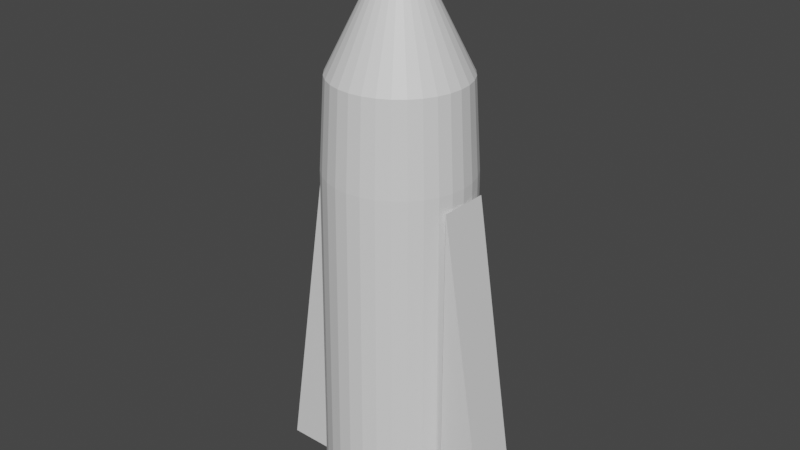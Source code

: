 # Source: bullet_1.blend  (saved by Blender 2.82.7; exported with 4.5.12 LTS)
import bpy
from mathutils import Matrix  # noqa: F401  (used for matrix-valued properties, if any)

bpy.ops.wm.read_factory_settings(use_empty=True)
scene = bpy.context.scene
scene.name = 'Scene'

# ---- collections
col_collection = bpy.data.collections.new('Collection'); scene.collection.children.link(col_collection)

# ---- materials (node trees are filled in below, after node groups)
mat_material_001 = bpy.data.materials.new('Material.001')
mat_material_001.use_transparent_shadow = False
mat_material_001.diffuse_color = (0.8, 0.7295, 0.7295, 1.0)
mat_material_002 = bpy.data.materials.new('Material.002')
mat_material_002.use_transparent_shadow = False
mat_material_002.diffuse_color = (0.8, 0.0009353, 0.0009353, 1.0)
mat_material_003 = bpy.data.materials.new('Material.003')
mat_material_003.use_transparent_shadow = False
mat_material_003.diffuse_color = (0.65, 0.65, 0.65, 1.0)
mat_material_004 = bpy.data.materials.new('Material.004')
mat_material_004.use_transparent_shadow = False
mat_material_004.diffuse_color = (0.0985, 0.0008262, 0.0, 1.0)

# ---- material node trees
mat_material_001.use_nodes = True; mat_material_001.node_tree.nodes.clear()
_N = mat_material_001.node_tree.nodes; _L = mat_material_001.node_tree.links
n0 = _N.new('ShaderNodeOutputMaterial'); n0.name = 'Material Output'; n0.location = (300, 300)
n1 = _N.new('ShaderNodeBsdfPrincipled'); n1.name = 'Principled BSDF'; n1.location = (10, 300)
n1.distribution = 'GGX'
n1.subsurface_method = 'BURLEY'
n1.inputs[0].default_value = (0.8, 0.0, 0.00205, 1.0)
n1.inputs[3].default_value = 1.45
n1.inputs[27].default_value = (0.0, 0.0, 0.0, 1.0)
n1.inputs[28].default_value = 1.0
_L.new(n1.outputs[0], n0.inputs[0])
n0.is_active_output = True
mat_material_002.use_nodes = True; mat_material_002.node_tree.nodes.clear()
_N = mat_material_002.node_tree.nodes; _L = mat_material_002.node_tree.links
n0 = _N.new('ShaderNodeOutputMaterial'); n0.name = 'Material Output'; n0.location = (300, 300)
n1 = _N.new('ShaderNodeBsdfPrincipled'); n1.name = 'Principled BSDF'; n1.location = (10, 300)
n1.distribution = 'GGX'
n1.subsurface_method = 'BURLEY'
n1.inputs[3].default_value = 1.45
n1.inputs[27].default_value = (0.0, 0.0, 0.0, 1.0)
n1.inputs[28].default_value = 1.0
_L.new(n1.outputs[0], n0.inputs[0])
n0.is_active_output = True
mat_material_003.use_nodes = True; mat_material_003.node_tree.nodes.clear()
_N = mat_material_003.node_tree.nodes; _L = mat_material_003.node_tree.links
n0 = _N.new('ShaderNodeOutputMaterial'); n0.name = 'Material Output'; n0.location = (300, 300)
n1 = _N.new('ShaderNodeBsdfPrincipled'); n1.name = 'Principled BSDF'; n1.location = (10, 300)
n1.distribution = 'GGX'
n1.subsurface_method = 'BURLEY'
n1.inputs[3].default_value = 1.45
n1.inputs[27].default_value = (0.0, 0.0, 0.0, 1.0)
n1.inputs[28].default_value = 1.0
_L.new(n1.outputs[0], n0.inputs[0])
n0.is_active_output = True
mat_material_004.use_nodes = True; mat_material_004.node_tree.nodes.clear()
_N = mat_material_004.node_tree.nodes; _L = mat_material_004.node_tree.links
n0 = _N.new('ShaderNodeOutputMaterial'); n0.name = 'Material Output'; n0.location = (300, 300)
n1 = _N.new('ShaderNodeBsdfPrincipled'); n1.name = 'Principled BSDF'; n1.location = (10, 300)
n1.distribution = 'GGX'
n1.subsurface_method = 'BURLEY'
n1.inputs[3].default_value = 1.45
n1.inputs[27].default_value = (0.0, 0.0, 0.0, 1.0)
n1.inputs[28].default_value = 1.0
_L.new(n1.outputs[0], n0.inputs[0])
n0.is_active_output = True

# ---- world
world_world = bpy.data.worlds.new('World'); scene.world = world_world
world_world.use_nodes = True; world_world.node_tree.nodes.clear()
_N = world_world.node_tree.nodes; _L = world_world.node_tree.links
n0 = _N.new('ShaderNodeOutputWorld'); n0.name = 'World Output'; n0.location = (300, 300)
n1 = _N.new('ShaderNodeBackground'); n1.name = 'Background'; n1.location = (10, 300)
n1.inputs[0].default_value = (0.05088, 0.05088, 0.05088, 1.0)
_L.new(n1.outputs[0], n0.inputs[0])
n0.is_active_output = True
world_world.color = (0.05088, 0.05088, 0.05088)
world_world.use_sun_shadow = False
world_world.sun_shadow_jitter_overblur = 0.0

# ---- meshes
me_cylinder = bpy.data.meshes.new('Cylinder')
me_cylinder.from_pydata([(9.244e-08, 0.1209, 0.5704), (0.02359, 0.1186, 0.5704), (0.04626, 0.1117, 0.5704), (0.06717, 0.1005, 0.5704), (0.08549, 0.08549, 0.5704), (0.1005, 0.06717, 0.5704), (0.1117, 0.04626, 0.5704), (0.1186, 0.02359, 0.5704), (0.1209, 2.788e-07, 0.5704), (0.1186, -0.02359, 0.5704), (0.1117, -0.04626, 0.5704), (0.1005, -0.06717, 0.5704), (0.08549, -0.08549, 0.5704), (0.06717, -0.1005, 0.5704), (0.04626, -0.1117, 0.5704), (0.02359, -0.1186, 0.5704), (5.305e-08, -0.1209, 0.5704), (-0.02359, -0.1186, 0.5704), (-0.04626, -0.1117, 0.5704), (-0.06717, -0.1005, 0.5704), (-0.08549, -0.08549, 0.5704), (-0.1005, -0.06717, 0.5704), (-0.1117, -0.04626, 0.5704), (-0.1186, -0.02359, 0.5704), (-0.1209, 3.865e-07, 0.5704), (-0.1186, 0.02359, 0.5704), (-0.1117, 0.04627, 0.5704), (-0.1005, 0.06717, 0.5704), (-0.08549, 0.08549, 0.5704), (-0.06717, 0.1005, 0.5704), (-0.04626, 0.1117, 0.5704), (-0.02359, 0.1186, 0.5704), (9.447e-08, 0.1266, 0.0), (0.0247, 0.1242, 0.0), (0.04846, 0.117, 0.0), (0.07035, 0.1053, 0.0), (0.08953, 0.08953, 0.0), (0.1053, 0.07035, 0.0), (0.117, 0.04846, 0.0), (0.1242, 0.0247, 0.0), (0.1266, 2.745e-07, 0.0), (0.1242, -0.0247, 0.0), (0.117, -0.04846, 0.0), (0.1053, -0.07035, 0.0), (0.08953, -0.08953, 0.0), (0.07035, -0.1053, 0.0), (0.04846, -0.117, 0.0), (0.0247, -0.1242, 0.0), (5.321e-08, -0.1266, 0.0), (-0.0247, -0.1242, 0.0), (-0.04846, -0.117, 0.0), (-0.07035, -0.1053, 0.0), (-0.08953, -0.08953, 0.0), (-0.1053, -0.07035, 0.0), (-0.117, -0.04846, 0.0), (-0.1242, -0.0247, 0.0), (-0.1266, 3.872e-07, 0.0), (-0.1242, 0.0247, 0.0), (-0.117, 0.04846, 0.0), (-0.1053, 0.07035, 0.0), (-0.08953, 0.08953, 0.0), (-0.07035, 0.1053, 0.0), (-0.04846, 0.117, 0.0), (-0.0247, 0.1242, 0.0), (1.023e-07, 0.1118, 0.7204), (0.02181, 0.1097, 0.7204), (0.04278, 0.1033, 0.7204), (0.06211, 0.09296, 0.7204), (0.07906, 0.07906, 0.7204), (0.09296, 0.06211, 0.7204), (0.1033, 0.04278, 0.7204), (0.1097, 0.02181, 0.7204), (0.1118, 2.539e-07, 0.7204), (0.1097, -0.02181, 0.7204), (0.1033, -0.04278, 0.7204), (0.09296, -0.06211, 0.7204), (0.07906, -0.07906, 0.7204), (0.06211, -0.09296, 0.7204), (0.04278, -0.1033, 0.7204), (0.02181, -0.1097, 0.7204), (6.584e-08, -0.1118, 0.7204), (-0.02181, -0.1097, 0.7204), (-0.04278, -0.1033, 0.7204), (-0.06211, -0.09296, 0.7204), (-0.07906, -0.07906, 0.7204), (-0.09296, -0.06211, 0.7204), (-0.1033, -0.04278, 0.7204), (1.023e-07, 2.455e-07, 0.944), (-0.1097, -0.02181, 0.7204), (-0.1118, 3.534e-07, 0.7204), (-0.1097, 0.02181, 0.7204), (-0.1033, 0.04279, 0.7204), (-0.09296, 0.06211, 0.7204), (-0.07906, 0.07906, 0.7204), (-0.06211, 0.09296, 0.7204), (-0.04278, 0.1033, 0.7204), (-0.02181, 0.1097, 0.7204), (0.2075, -0.04411, 0.0017), (0.122, -0.04354, 0.0017), (0.122, -0.04354, 0.546), (0.2081, 0.04086, 0.0017), (0.1226, 0.04142, 0.546), (0.1226, 0.04142, 0.0017), (-0.2072, 0.04134, 0.000794), (-0.1217, 0.04078, 0.000794), (-0.1217, 0.04078, 0.5451), (-0.2077, -0.04362, 0.000794), (-0.1222, -0.04419, 0.5451), (-0.1222, -0.04419, 0.000794)], [], [(32, 0, 1, 33), (33, 1, 2, 34), (34, 2, 3, 35), (35, 3, 4, 36), (36, 4, 5, 37), (37, 5, 6, 38), (38, 6, 7, 39), (39, 7, 8, 40), (40, 8, 9, 41), (41, 9, 10, 42), (42, 10, 11, 43), (43, 11, 12, 44), (44, 12, 13, 45), (45, 13, 14, 46), (46, 14, 15, 47), (47, 15, 16, 48), (48, 16, 17, 49), (49, 17, 18, 50), (50, 18, 19, 51), (51, 19, 20, 52), (52, 20, 21, 53), (53, 21, 22, 54), (54, 22, 23, 55), (55, 23, 24, 56), (56, 24, 25, 57), (57, 25, 26, 58), (58, 26, 27, 59), (59, 27, 28, 60), (60, 28, 29, 61), (61, 29, 30, 62), (62, 30, 31, 63), (63, 31, 0, 32), (64, 87, 65), (65, 87, 66), (66, 87, 67), (67, 87, 68), (68, 87, 69), (69, 87, 70), (70, 87, 71), (71, 87, 72), (72, 87, 73), (73, 87, 74), (74, 87, 75), (75, 87, 76), (76, 87, 77), (77, 87, 78), (78, 87, 79), (79, 87, 80), (80, 87, 81), (81, 87, 82), (82, 87, 83), (83, 87, 84), (84, 87, 85), (85, 87, 86), (86, 87, 88), (88, 87, 89), (89, 87, 90), (90, 87, 91), (91, 87, 92), (92, 87, 93), (93, 87, 94), (94, 87, 95), (95, 87, 96), (96, 87, 64), (31, 64, 0), (73, 9, 8), (64, 65, 1), (16, 15, 80), (66, 3, 2), (64, 31, 96), (29, 95, 30), (65, 66, 2), (31, 30, 95), (94, 95, 29), (3, 66, 67), (94, 29, 28), (4, 3, 67), (93, 94, 28), (4, 67, 68), (93, 28, 27), (5, 4, 68), (92, 93, 27), (5, 68, 69), (92, 27, 26), (6, 5, 69), (91, 92, 26), (6, 69, 70), (91, 26, 25), (7, 6, 70), (90, 91, 25), (7, 70, 71), (24, 89, 25), (8, 7, 71), (81, 17, 16), (8, 71, 72), (89, 24, 23), (88, 89, 23), (72, 73, 8), (17, 81, 82), (86, 88, 23), (9, 73, 74), (86, 23, 22), (10, 9, 74), (85, 86, 22), (10, 74, 75), (85, 22, 21), (11, 10, 75), (84, 85, 21), (11, 75, 76), (84, 21, 20), (12, 11, 76), (12, 76, 77), (83, 84, 20), (83, 20, 19), (13, 12, 77), (82, 83, 19), (13, 77, 78), (82, 19, 18), (14, 13, 78), (18, 17, 82), (14, 78, 79), (80, 15, 79), (89, 90, 25), (65, 2, 1), (96, 31, 95), (80, 81, 16), (64, 1, 0), (15, 14, 79), (100, 101, 99, 97), (100, 97, 98, 102), (99, 98, 97), (100, 102, 101), (106, 107, 105, 103), (106, 103, 104, 108), (105, 104, 103), (106, 108, 107)])
me_cylinder.polygons.foreach_set('material_index', [2, 2, 2, 2, 2, 2, 2, 2, 2, 2, 2, 2, 2, 2, 2, 2, 2, 2, 2, 2, 2, 2, 2, 2, 2, 2, 2, 2, 2, 2, 2, 2, 1, 1, 1, 1, 1, 1, 1, 1, 1, 1, 1, 1, 1, 1, 1, 1, 1, 1, 1, 1, 1, 1, 1, 1, 1, 1, 1, 1, 1, 1, 1, 1, 2, 2, 2, 2, 2, 2, 2, 2, 2, 2, 2, 2, 2, 2, 2, 2, 2, 2, 2, 2, 2, 2, 2, 2, 2, 2, 2, 2, 2, 2, 2, 2, 2, 2, 2, 2, 2, 2, 2, 2, 2, 2, 2, 2, 2, 2, 2, 2, 2, 2, 2, 2, 2, 2, 2, 2, 2, 2, 2, 2, 2, 2, 2, 2, 1, 1, 1, 1, 1, 1, 1, 1])
_uv = me_cylinder.uv_layers.new(name='UVMap')
_uv.uv.foreach_set('vector', [1.0, 0.75, 1.0, 1.0, 0.9688, 1.0, 0.9688, 0.75, 0.9688, 0.75, 0.9688, 1.0, 0.9375, 1.0, 0.9375, 0.75, 0.9375, 0.75, 0.9375, 1.0, 0.9062, 1.0, 0.9062, 0.75, 0.9062, 0.75, 0.9062, 1.0, 0.875, 1.0, 0.875, 0.75, 0.875, 0.75, 0.875, 1.0, 0.8438, 1.0, 0.8438, 0.75, 0.8438, 0.75, 0.8438, 1.0, 0.8125, 1.0, 0.8125, 0.75, 0.8125, 0.75, 0.8125, 1.0, 0.7812, 1.0, 0.7812, 0.75, 0.7812, 0.75, 0.7812, 1.0, 0.75, 1.0, 0.75, 0.75, 0.75, 0.75, 0.75, 1.0, 0.7188, 1.0, 0.7188, 0.75, 0.7188, 0.75, 0.7188, 1.0, 0.6875, 1.0, 0.6875, 0.75, 0.6875, 0.75, 0.6875, 1.0, 0.6562, 1.0, 0.6562, 0.75, 0.6562, 0.75, 0.6562, 1.0, 0.625, 1.0, 0.625, 0.75, 0.625, 0.75, 0.625, 1.0, 0.5938, 1.0, 0.5938, 0.75, 0.5938, 0.75, 0.5938, 1.0, 0.5625, 1.0, 0.5625, 0.75, 0.5625, 0.75, 0.5625, 1.0, 0.5312, 1.0, 0.5312, 0.75, 0.5312, 0.75, 0.5312, 1.0, 0.5, 1.0, 0.5, 0.75, 0.5, 0.75, 0.5, 1.0, 0.4688, 1.0, 0.4688, 0.75, 0.4688, 0.75, 0.4688, 1.0, 0.4375, 1.0, 0.4375, 0.75, 0.4375, 0.75, 0.4375, 1.0, 0.4062, 1.0, 0.4062, 0.75, 0.4062, 0.75, 0.4062, 1.0, 0.375, 1.0, 0.375, 0.75, 0.375, 0.75, 0.375, 1.0, 0.3438, 1.0, 0.3438, 0.75, 0.3438, 0.75, 0.3438, 1.0, 0.3125, 1.0, 0.3125, 0.75, 0.3125, 0.75, 0.3125, 1.0, 0.2812, 1.0, 0.2812, 0.75, 0.2812, 0.75, 0.2812, 1.0, 0.25, 1.0, 0.25, 0.75, 0.25, 0.75, 0.25, 1.0, 0.2188, 1.0, 0.2188, 0.75, 0.2188, 0.75, 0.2188, 1.0, 0.1875, 1.0, 0.1875, 0.75, 0.1875, 0.75, 0.1875, 1.0, 0.1562, 1.0, 0.1562, 0.75, 0.1562, 0.75, 0.1562, 1.0, 0.125, 1.0, 0.125, 0.75, 0.125, 0.75, 0.125, 1.0, 0.09375, 1.0, 0.09375, 0.75, 0.09375, 0.75, 0.09375, 1.0, 0.0625, 1.0, 0.0625, 0.75, 0.0625, 0.75, 0.0625, 1.0, 0.03125, 1.0, 0.03125, 0.75, 0.03125, 0.75, 0.03125, 1.0, 0.0, 1.0, 0.0, 0.75, 0.25, 0.49, 0.25, 0.25, 0.2968, 0.4854, 0.2968, 0.4854, 0.25, 0.25, 0.3418, 0.4717, 0.3418, 0.4717, 0.25, 0.25, 0.3833, 0.4496, 0.3833, 0.4496, 0.25, 0.25, 0.4197, 0.4197, 0.4197, 0.4197, 0.25, 0.25, 0.4496, 0.3833, 0.4496, 0.3833, 0.25, 0.25, 0.4717, 0.3418, 0.4717, 0.3418, 0.25, 0.25, 0.4854, 0.2968, 0.4854, 0.2968, 0.25, 0.25, 0.49, 0.25, 0.49, 0.25, 0.25, 0.25, 0.4854, 0.2032, 0.4854, 0.2032, 0.25, 0.25, 0.4717, 0.1582, 0.4717, 0.1582, 0.25, 0.25, 0.4496, 0.1167, 0.4496, 0.1167, 0.25, 0.25, 0.4197, 0.08029, 0.4197, 0.08029, 0.25, 0.25, 0.3833, 0.05045, 0.3833, 0.05045, 0.25, 0.25, 0.3418, 0.02827, 0.3418, 0.02827, 0.25, 0.25, 0.2968, 0.01461, 0.2968, 0.01461, 0.25, 0.25, 0.25, 0.01, 0.25, 0.01, 0.25, 0.25, 0.2032, 0.01461, 0.2032, 0.01461, 0.25, 0.25, 0.1582, 0.02827, 0.1582, 0.02827, 0.25, 0.25, 0.1167, 0.05045, 0.1167, 0.05045, 0.25, 0.25, 0.08029, 0.08029, 0.08029, 0.08029, 0.25, 0.25, 0.05045, 0.1167, 0.05045, 0.1167, 0.25, 0.25, 0.02827, 0.1582, 0.02827, 0.1582, 0.25, 0.25, 0.01461, 0.2032, 0.01461, 0.2032, 0.25, 0.25, 0.01, 0.25, 0.01, 0.25, 0.25, 0.25, 0.01461, 0.2968, 0.01461, 0.2968, 0.25, 0.25, 0.02827, 0.3418, 0.02827, 0.3418, 0.25, 0.25, 0.05045, 0.3833, 0.05045, 0.3833, 0.25, 0.25, 0.08029, 0.4197, 0.08029, 0.4197, 0.25, 0.25, 0.1167, 0.4496, 0.1167, 0.4496, 0.25, 0.25, 0.1582, 0.4717, 0.1582, 0.4717, 0.25, 0.25, 0.2032, 0.4854, 0.2032, 0.4854, 0.25, 0.25, 0.25, 0.49, 0.0, 0.0, 0.0, 0.0, 0.0, 0.0, 0.0, 0.0, 0.0, 0.0, 0.0, 0.0, 0.0, 0.0, 0.0, 0.0, 0.0, 0.0, 0.0, 0.0, 0.0, 0.0, 0.0, 0.0, 0.0, 0.0, 0.0, 0.0, 0.0, 0.0, 0.0, 0.0, 0.0, 0.0, 0.0, 0.0, 0.0, 0.0, 0.0, 0.0, 0.0, 0.0, 0.0, 0.0, 0.0, 0.0, 0.0, 0.0, 0.0, 0.0, 0.0, 0.0, 0.0, 0.0, 0.0, 0.0, 0.0, 0.0, 0.0, 0.0, 0.0, 0.0, 0.0, 0.0, 0.0, 0.0, 0.0, 0.0, 0.0, 0.0, 0.0, 0.0, 0.0, 0.0, 0.0, 0.0, 0.0, 0.0, 0.0, 0.0, 0.0, 0.0, 0.0, 0.0, 0.0, 0.0, 0.0, 0.0, 0.0, 0.0, 0.0, 0.0, 0.0, 0.0, 0.0, 0.0, 0.0, 0.0, 0.0, 0.0, 0.0, 0.0, 0.0, 0.0, 0.0, 0.0, 0.0, 0.0, 0.0, 0.0, 0.0, 0.0, 0.0, 0.0, 0.0, 0.0, 0.0, 0.0, 0.0, 0.0, 0.0, 0.0, 0.0, 0.0, 0.0, 0.0, 0.0, 0.0, 0.0, 0.0, 0.0, 0.0, 0.0, 0.0, 0.0, 0.0, 0.0, 0.0, 0.0, 0.0, 0.0, 0.0, 0.0, 0.0, 0.0, 0.0, 0.0, 0.0, 0.0, 0.0, 0.0, 0.0, 0.0, 0.0, 0.0, 0.0, 0.0, 0.0, 0.0, 0.0, 0.0, 0.0, 0.0, 0.0, 0.0, 0.0, 0.0, 0.0, 0.0, 0.0, 0.0, 0.0, 0.0, 0.0, 0.0, 0.0, 0.0, 0.0, 0.0, 0.0, 0.0, 0.0, 0.0, 0.0, 0.0, 0.0, 0.0, 0.0, 0.0, 0.0, 0.0, 0.0, 0.0, 0.0, 0.0, 0.0, 0.0, 0.0, 0.0, 0.0, 0.0, 0.0, 0.0, 0.0, 0.0, 0.0, 0.0, 0.0, 0.0, 0.0, 0.0, 0.0, 0.0, 0.0, 0.0, 0.0, 0.0, 0.0, 0.0, 0.0, 0.0, 0.0, 0.0, 0.0, 0.0, 0.0, 0.0, 0.0, 0.0, 0.0, 0.0, 0.0, 0.0, 0.0, 0.0, 0.0, 0.0, 0.0, 0.0, 0.0, 0.0, 0.0, 0.0, 0.0, 0.0, 0.0, 0.0, 0.0, 0.0, 0.0, 0.0, 0.0, 0.0, 0.0, 0.0, 0.0, 0.0, 0.0, 0.0, 0.0, 0.0, 0.0, 0.0, 0.0, 0.0, 0.0, 0.0, 0.0, 0.0, 0.0, 0.0, 0.0, 0.0, 0.0, 0.0, 0.0, 0.0, 0.0, 0.0, 0.0, 0.0, 0.0, 0.0, 0.0, 0.0, 0.0, 0.0, 0.0, 0.0, 0.0, 0.0, 0.0, 0.0, 0.0, 0.0, 0.0, 0.0, 0.0, 0.0, 0.0, 0.0, 0.0, 0.0, 0.0, 0.0, 0.0, 0.0, 0.0, 0.0, 0.0, 0.0, 0.0, 0.0, 0.0, 0.0, 0.0, 0.0, 0.0, 0.0, 0.0, 0.0, 0.0, 0.0, 0.0, 0.0, 0.0, 0.0, 0.0, 0.0, 0.0, 0.0, 0.0, 0.0, 0.0, 0.0, 0.0, 0.0, 0.0, 0.0, 0.0, 0.0, 0.0, 0.0, 0.0, 0.0, 0.0, 0.0, 0.0, 0.0, 0.0, 0.0, 0.0, 0.0, 0.0, 0.0, 0.0, 0.0, 0.0, 0.0, 0.0, 0.0, 0.0, 0.0, 0.0, 0.0, 0.0, 0.0, 0.0, 0.0, 0.0, 0.0, 0.0, 0.0, 0.0, 0.0, 0.0, 0.0, 0.0, 0.0, 0.0, 0.0, 0.0, 0.0, 0.0, 0.211, 0.7107, 0.625, 0.914, 0.625, 0.875, 0.25, 0.7107, 0.211, 0.7107, 0.25, 0.7107, 0.25, 0.75, 0.211, 0.75, 0.625, 0.875, 0.375, 0.875, 0.25, 0.7107, 0.211, 0.7107, 0.375, 0.914, 0.625, 0.914, 0.211, 0.7107, 0.625, 0.914, 0.625, 0.875, 0.25, 0.7107, 0.211, 0.7107, 0.25, 0.7107, 0.25, 0.75, 0.211, 0.75, 0.625, 0.875, 0.375, 0.875, 0.25, 0.7107, 0.211, 0.7107, 0.375, 0.914, 0.625, 0.914])
me_cylinder.materials.append(mat_material_001)
me_cylinder.materials.append(mat_material_002)
me_cylinder.materials.append(mat_material_003)
me_cylinder.materials.append(mat_material_004)
me_cylinder.use_remesh_fix_poles = True
me_cylinder.use_remesh_preserve_attributes = False
me_cylinder.use_mirror_vertex_groups = False
me_cylinder.update()

# ---- objects
ob_cylinder = bpy.data.objects.new('Cylinder', me_cylinder)

# ---- transforms, parenting, visibility, modifiers, constraints
ob_cylinder.location = (0.0, 0.0, 0.0)
ob_cylinder.lineart.crease_threshold = 0.0

# ---- collection membership
col_collection.objects.link(ob_cylinder)

# ---- scene / render settings (as saved in the file)
scene.frame_start = 1; scene.frame_end = 250; scene.frame_set(1)
scene.render.engine = 'BLENDER_EEVEE_NEXT'
scene.cycles.use_denoising = False
scene.cycles.samples = 128
scene.cycles.sampling_pattern = 'TABULATED_SOBOL'
scene.cycles.use_adaptive_sampling = False
scene.cycles.use_light_tree = False
scene.view_settings.view_transform = 'Filmic'
bpy.context.view_layer.update()

# ---- added for rendering (the .blend has no active camera and no usable light): camera, sun
cam_auto = bpy.data.cameras.new('AutoCamera')
cam_auto.lens = 50.0
cam_auto.sensor_width = 36.0
cam_auto.clip_end = 1000.0
ob_auto_camera = bpy.data.objects.new('AutoCamera', cam_auto)
scene.collection.objects.link(ob_auto_camera)
ob_auto_camera.location = (0.982909, -1.17928, 1.2582)
ob_auto_camera.rotation_euler = (1.09748, -7.21219e-08, 0.694738)
scene.camera = ob_auto_camera
light_auto_sun = bpy.data.lights.new('AutoSun', 'SUN')
light_auto_sun.energy = 3.0
light_auto_sun.angle = 0.0523599
ob_auto_sun = bpy.data.objects.new('AutoSun', light_auto_sun)
scene.collection.objects.link(ob_auto_sun)
ob_auto_sun.rotation_euler = (0.872665, 0.174533, 0.523599)
bpy.context.view_layer.update()
